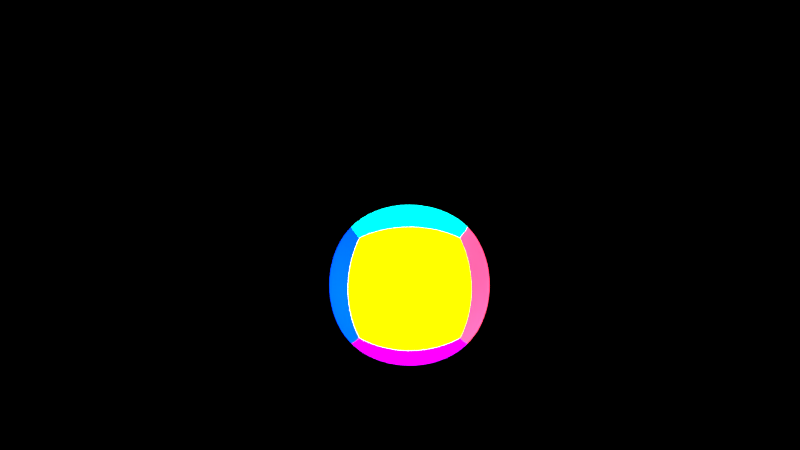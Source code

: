 # Source: Holografia.vAnima_o.blend  (saved by Blender 2.78.0; exported with 4.5.12 LTS)
import bpy
from mathutils import Matrix  # noqa: F401  (used for matrix-valued properties, if any)

bpy.ops.wm.read_factory_settings(use_empty=True)
scene = bpy.context.scene
scene.name = 'Scene'

# ---- collections
col_collection_1 = bpy.data.collections.new('Collection 1'); scene.collection.children.link(col_collection_1)

# ---- materials (node trees are filled in below, after node groups)
mat_luz = bpy.data.materials.new('luz')
mat_luz.alpha_threshold = 0.0
mat_luz.roughness = 0.5
mat_cinza = bpy.data.materials.new('cinza')
mat_cinza.alpha_threshold = 0.0
mat_cinza.roughness = 0.5
mat_material_001 = bpy.data.materials.new('Material.001')
mat_material_001.alpha_threshold = 0.0
mat_material_001.roughness = 0.5
mat_rosa = bpy.data.materials.new('rosa')
mat_rosa.alpha_threshold = 0.0
mat_rosa.roughness = 0.5
mat_rosa.line_color = (0.0, 0.0, 0.0, 1.0)
mat_verde = bpy.data.materials.new('verde')
mat_verde.alpha_threshold = 0.0
mat_verde.roughness = 0.5
mat_azul = bpy.data.materials.new('azul')
mat_azul.alpha_threshold = 0.0
mat_azul.roughness = 0.5
mat_amarelo = bpy.data.materials.new('amarelo')
mat_amarelo.alpha_threshold = 0.0
mat_amarelo.roughness = 0.5
mat_ciano = bpy.data.materials.new('ciano')
mat_ciano.alpha_threshold = 0.0
mat_ciano.roughness = 0.5
mat_roxo = bpy.data.materials.new('roxo')
mat_roxo.alpha_threshold = 0.0
mat_roxo.roughness = 0.5

# ---- material node trees
mat_luz.use_nodes = True; mat_luz.node_tree.nodes.clear()
_N = mat_luz.node_tree.nodes; _L = mat_luz.node_tree.links
n0 = _N.new('ShaderNodeOutputMaterial'); n0.name = 'Material Output'; n0.location = (300, 300)
n1 = _N.new('ShaderNodeEmission'); n1.name = 'Emission'; n1.location = (10, 300)
n1.inputs[0].default_value = (0.8, 0.8, 0.8, 1.0)
n1.inputs[1].default_value = 149.6
_L.new(n1.outputs[0], n0.inputs[0])
n0.is_active_output = True
mat_cinza.use_nodes = True; mat_cinza.node_tree.nodes.clear()
_N = mat_cinza.node_tree.nodes; _L = mat_cinza.node_tree.links
n0 = _N.new('ShaderNodeOutputMaterial'); n0.name = 'Material Output'; n0.location = (300, 300)
n1 = _N.new('ShaderNodeBsdfDiffuse'); n1.name = 'Diffuse BSDF'; n1.location = (10, 300)
n1.inputs[0].default_value = (0.05222, 0.05222, 0.05222, 1.0)
_L.new(n1.outputs[0], n0.inputs[0])
n0.is_active_output = True
mat_material_001.use_nodes = True; mat_material_001.node_tree.nodes.clear()
_N = mat_material_001.node_tree.nodes; _L = mat_material_001.node_tree.links
n0 = _N.new('ShaderNodeOutputMaterial'); n0.name = 'Material Output'; n0.location = (300, 300)
n1 = _N.new('ShaderNodeBsdfDiffuse'); n1.name = 'Diffuse BSDF'; n1.location = (10, 300)
n1.inputs[0].default_value = (0.0, 0.0, 0.0, 1.0)
_L.new(n1.outputs[0], n0.inputs[0])
n0.is_active_output = True
mat_rosa.use_nodes = True; mat_rosa.node_tree.nodes.clear()
_N = mat_rosa.node_tree.nodes; _L = mat_rosa.node_tree.links
n0 = _N.new('ShaderNodeOutputMaterial'); n0.name = 'Material Output'; n0.location = (300, 300)
n1 = _N.new('ShaderNodeBsdfDiffuse'); n1.name = 'Diffuse BSDF'; n1.location = (10, 300)
n1.inputs[0].default_value = (1.0, 0.0364, 0.1091, 1.0)
_L.new(n1.outputs[0], n0.inputs[0])
n0.is_active_output = True
mat_verde.use_nodes = True; mat_verde.node_tree.nodes.clear()
_N = mat_verde.node_tree.nodes; _L = mat_verde.node_tree.links
n0 = _N.new('ShaderNodeOutputMaterial'); n0.name = 'Material Output'; n0.location = (300, 300)
n1 = _N.new('ShaderNodeBsdfDiffuse'); n1.name = 'Diffuse BSDF'; n1.location = (10, 300)
n1.inputs[0].default_value = (0.0, 0.8, 0.1517, 1.0)
_L.new(n1.outputs[0], n0.inputs[0])
n0.is_active_output = True
mat_azul.use_nodes = True; mat_azul.node_tree.nodes.clear()
_N = mat_azul.node_tree.nodes; _L = mat_azul.node_tree.links
n0 = _N.new('ShaderNodeOutputMaterial'); n0.name = 'Material Output'; n0.location = (300, 300)
n1 = _N.new('ShaderNodeBsdfDiffuse'); n1.name = 'Diffuse BSDF'; n1.location = (10, 300)
n1.inputs[0].default_value = (0.0, 0.03407, 0.8, 1.0)
_L.new(n1.outputs[0], n0.inputs[0])
n0.is_active_output = True
mat_amarelo.use_nodes = True; mat_amarelo.node_tree.nodes.clear()
_N = mat_amarelo.node_tree.nodes; _L = mat_amarelo.node_tree.links
n0 = _N.new('ShaderNodeOutputMaterial'); n0.name = 'Material Output'; n0.location = (300, 300)
n1 = _N.new('ShaderNodeBsdfDiffuse'); n1.name = 'Diffuse BSDF'; n1.location = (10, 300)
n1.inputs[0].default_value = (0.9, 0.9, 0.0, 1.0)
_L.new(n1.outputs[0], n0.inputs[0])
n0.is_active_output = True
mat_ciano.use_nodes = True; mat_ciano.node_tree.nodes.clear()
_N = mat_ciano.node_tree.nodes; _L = mat_ciano.node_tree.links
n0 = _N.new('ShaderNodeOutputMaterial'); n0.name = 'Material Output'; n0.location = (300, 300)
n1 = _N.new('ShaderNodeBsdfDiffuse'); n1.name = 'Diffuse BSDF'; n1.location = (10, 300)
n1.inputs[0].default_value = (0.0, 0.8, 0.6953, 1.0)
_L.new(n1.outputs[0], n0.inputs[0])
n0.is_active_output = True
mat_roxo.use_nodes = True; mat_roxo.node_tree.nodes.clear()
_N = mat_roxo.node_tree.nodes; _L = mat_roxo.node_tree.links
n0 = _N.new('ShaderNodeOutputMaterial'); n0.name = 'Material Output'; n0.location = (300, 300)
n1 = _N.new('ShaderNodeBsdfDiffuse'); n1.name = 'Diffuse BSDF'; n1.location = (10, 300)
n1.inputs[0].default_value = (0.4165, 0.0, 0.8, 1.0)
_L.new(n1.outputs[0], n0.inputs[0])
n0.is_active_output = True

# ---- world
world_world = bpy.data.worlds.new('World'); scene.world = world_world
world_world.use_nodes = True; world_world.node_tree.nodes.clear()
_N = world_world.node_tree.nodes; _L = world_world.node_tree.links
n0 = _N.new('ShaderNodeOutputWorld'); n0.name = 'World Output'; n0.location = (300, 300)
n1 = _N.new('ShaderNodeBackground'); n1.name = 'Background'; n1.location = (10, 300)
n1.inputs[0].default_value = (0.0, 0.0, 0.0, 1.0)
_L.new(n1.outputs[0], n0.inputs[0])
n0.is_active_output = True
world_world.color = (0.05088, 0.05088, 0.05088)
world_world.use_sun_shadow = False
world_world.sun_shadow_jitter_overblur = 0.0
world_world.cycles.sampling_method = 'MANUAL'

# ---- cameras
cam_camera_004 = bpy.data.cameras.new('Camera.004')
cam_camera_004.clip_end = 100.0
cam_camera_004.lens = 35.0
cam_camera_004.sensor_width = 32.0
cam_camera_004.sensor_height = 18.0
cam_camera_004.ortho_scale = 7.314
cam_camera_004.dof.focus_distance = 0.0
cam_camera_003 = bpy.data.cameras.new('Camera.003')
cam_camera_003.clip_end = 100.0
cam_camera_003.lens = 35.0
cam_camera_003.sensor_width = 32.0
cam_camera_003.sensor_height = 18.0
cam_camera_003.ortho_scale = 7.314
cam_camera_003.dof.focus_distance = 0.0
cam_camera_002 = bpy.data.cameras.new('Camera.002')
cam_camera_002.clip_end = 100.0
cam_camera_002.lens = 35.0
cam_camera_002.sensor_width = 32.0
cam_camera_002.sensor_height = 18.0
cam_camera_002.ortho_scale = 7.314
cam_camera_002.dof.focus_distance = 0.0
cam_camera_001 = bpy.data.cameras.new('Camera.001')
cam_camera_001.clip_end = 100.0
cam_camera_001.lens = 35.0
cam_camera_001.sensor_width = 32.0
cam_camera_001.sensor_height = 18.0
cam_camera_001.ortho_scale = 7.314
cam_camera_001.dof.focus_distance = 0.0

# ---- lights
light_lamp = bpy.data.lights.new('Lamp', 'POINT')
light_lamp.transmission_factor = 0.0
light_lamp.cutoff_distance = 30.0
light_lamp.energy = 154.0
light_lamp.shadow_buffer_clip_start = 1.001
light_lamp.shadow_soft_size = 0.1
light_lamp.shadow_maximum_resolution = 0.006
light_lamp.use_absolute_resolution = True

# ---- meshes
me_cube_001 = bpy.data.meshes.new('Cube.001')
me_cube_001.from_pydata([(-2.564, -6.115, -0.9717), (-2.311, -5.622, 0.4452), (-4.83, -4.611, -1.089), (-4.576, -4.119, 0.3276), (-2.493, -6.011, -1.021), (-2.24, -5.518, 0.3964), (-4.758, -4.507, -1.138), (-4.505, -4.015, 0.2788), (1.232, 6.515, -0.9717), (1.087, 5.981, 0.4452), (3.761, 5.517, -1.089), (3.616, 4.983, 0.3276), (1.184, 6.399, -1.021), (1.039, 5.864, 0.3964), (3.713, 5.401, -1.138), (3.568, 4.867, 0.2788), (-6.454, 1.521, -0.9717), (-5.926, 1.352, 0.4452), (-5.344, 4.003, -1.089), (-4.817, 3.834, 0.3276), (-6.34, 1.468, -1.021), (-5.812, 1.299, 0.3964), (-5.23, 3.95, -1.138), (-4.703, 3.781, 0.2788), (6.236, -2.254, -0.9717), (5.731, -2.026, 0.4452), (4.848, -4.592, -1.089), (4.343, -4.364, 0.3276), (6.128, -2.188, -1.021), (5.624, -1.96, 0.3964), (4.741, -4.526, -1.138), (4.236, -4.298, 0.2788), (4.111, -4.292, -10.95), (4.125, -4.967, -9.583), (1.612, -5.266, -11.4), (1.626, -5.941, -10.04), (4.165, -4.403, -11.0), (4.179, -5.078, -9.638), (1.665, -5.377, -11.46), (1.679, -6.052, -10.09), (-3.206, 4.22, -11.55), (-3.685, 4.732, -10.2), (-0.8804, 5.602, -11.25), (-1.36, 6.113, -9.902), (-3.261, 4.327, -11.61), (-3.741, 4.839, -10.26), (-0.9362, 5.709, -11.31), (-1.415, 6.221, -9.962), (-5.638, -1.199, -10.7), (-4.855, -1.065, -12.0), (-4.701, -3.736, -10.4), (-3.917, -3.602, -11.7), (-5.532, -1.152, -10.63), (-4.749, -1.018, -11.93), (-4.595, -3.688, -10.33), (-3.811, -3.554, -11.63), (6.448, 1.387, -9.652), (5.972, 0.9945, -11.04), (5.17, 3.778, -9.888), (4.694, 3.385, -11.28), (6.337, 1.333, -9.598), (5.86, 0.9402, -10.99), (5.059, 3.724, -9.835), (4.582, 3.331, -11.23)], [], [(0, 1, 3, 2), (2, 3, 7, 6), (6, 7, 5, 4), (4, 5, 1, 0), (2, 6, 4, 0), (7, 3, 1, 5), (8, 9, 11, 10), (10, 11, 15, 14), (14, 15, 13, 12), (12, 13, 9, 8), (10, 14, 12, 8), (15, 11, 9, 13), (16, 17, 19, 18), (18, 19, 23, 22), (22, 23, 21, 20), (20, 21, 17, 16), (18, 22, 20, 16), (23, 19, 17, 21), (24, 25, 27, 26), (26, 27, 31, 30), (30, 31, 29, 28), (28, 29, 25, 24), (26, 30, 28, 24), (31, 27, 25, 29), (43, 42, 46, 47), (41, 40, 42, 43), (45, 44, 40, 41), (47, 46, 44, 45), (45, 41, 43, 47), (40, 44, 46, 42), (39, 38, 36, 37), (37, 36, 32, 33), (33, 32, 34, 35), (35, 34, 38, 39), (37, 33, 35, 39), (32, 36, 38, 34), (48, 49, 51, 50), (50, 51, 55, 54), (54, 55, 53, 52), (52, 53, 49, 48), (50, 54, 52, 48), (55, 51, 49, 53), (56, 57, 59, 58), (58, 59, 63, 62), (62, 63, 61, 60), (60, 61, 57, 56), (58, 62, 60, 56), (63, 59, 57, 61)])
me_cube_001.polygons.foreach_set('material_index', [1, 1, 0, 1, 1, 1, 1, 1, 0, 1, 1, 1, 1, 1, 0, 1, 1, 1, 1, 1, 0, 1, 1, 1, 1, 0, 1, 1, 1, 1, 1, 1, 0, 1, 1, 1, 1, 1, 0, 1, 1, 1, 1, 1, 0, 1, 1, 1])
me_cube_001.materials.append(mat_luz)
me_cube_001.materials.append(mat_cinza)
me_cube_001.use_remesh_preserve_volume = False
me_cube_001.use_remesh_preserve_attributes = False
me_cube_001.use_mirror_vertex_groups = False
me_cube_001.update()
me_plane_001 = bpy.data.meshes.new('Plane.001')
me_plane_001.from_pydata([(-1.0, -1.0, 0.0), (1.0, -1.0, 0.0), (-1.0, 1.0, 0.0), (1.0, 1.0, 0.0)], [], [(0, 1, 3, 2)])
me_plane_001.materials.append(mat_material_001)
me_plane_001.use_remesh_preserve_volume = False
me_plane_001.use_remesh_preserve_attributes = False
me_plane_001.use_mirror_vertex_groups = False
me_plane_001.update()
me_cube = bpy.data.meshes.new('Cube')
me_cube.from_pydata([(1.0, 1.0, -1.0), (1.0, -1.0, -1.0), (-1.0, -1.0, -1.0), (-1.0, 1.0, -1.0), (1.0, 1.0, 1.0), (1.0, -1.0, 1.0), (-1.0, -1.0, 1.0), (-1.0, 1.0, 1.0)], [], [(0, 1, 2, 3), (4, 7, 6, 5), (0, 4, 5, 1), (1, 5, 6, 2), (2, 6, 7, 3), (4, 0, 3, 7)])
me_cube.polygons.foreach_set('material_index', [5, 4, 1, 0, 3, 2])
me_cube.materials.append(mat_rosa)
me_cube.materials.append(mat_verde)
me_cube.materials.append(mat_azul)
me_cube.materials.append(mat_amarelo)
me_cube.materials.append(mat_ciano)
me_cube.materials.append(mat_roxo)
me_cube.use_remesh_preserve_volume = False
me_cube.use_remesh_preserve_attributes = False
me_cube.use_mirror_vertex_groups = False
me_cube.update()

# ---- objects
ob_luzes = bpy.data.objects.new('luzes', me_cube_001)
ob_azul = bpy.data.objects.new('azul', cam_camera_004)
ob_amarelo = bpy.data.objects.new('amarelo', cam_camera_003)
ob_verde = bpy.data.objects.new('verde', cam_camera_002)
ob_vermelho = bpy.data.objects.new('vermelho', cam_camera_001)
ob_chao = bpy.data.objects.new('chao', me_plane_001)
ob_bola = bpy.data.objects.new('bola', me_cube)
ob_lamp = bpy.data.objects.new('Lamp', light_lamp)

# ---- transforms, parenting, visibility, modifiers, constraints
ob_luzes.location = (0.0, 0.0, 7.983)
ob_luzes.lineart.crease_threshold = 0.0
ob_azul.location = (0.0, 9.715, 2.639)
ob_azul.rotation_euler = (1.571, 0.0, 3.142)
ob_azul.scale = (1.563, 1.563, 1.563)
ob_azul.lock_rotations_4d = False
ob_azul.empty_display_type = 'ARROWS'
ob_azul.color = (0.0, 0.0, 0.0, 0.0)
ob_azul.display_type = 'WIRE'
ob_azul.lineart.crease_threshold = 0.0
ob_amarelo.location = (-9.462, 0.03893, 2.61)
ob_amarelo.rotation_euler = (1.571, 2.667e-07, 4.719)
ob_amarelo.scale = (1.563, 1.563, 1.563)
ob_amarelo.lock_rotations_4d = False
ob_amarelo.empty_display_type = 'ARROWS'
ob_amarelo.color = (0.0, 0.0, 0.0, 0.0)
ob_amarelo.display_type = 'WIRE'
ob_amarelo.lineart.crease_threshold = 0.0
ob_verde.location = (9.803, 0.09911, 2.639)
ob_verde.rotation_euler = (1.571, -0.0, 1.571)
ob_verde.scale = (1.563, 1.563, 1.563)
ob_verde.lock_rotations_4d = False
ob_verde.empty_display_type = 'ARROWS'
ob_verde.color = (0.0, 0.0, 0.0, 0.0)
ob_verde.display_type = 'WIRE'
ob_verde.lineart.crease_threshold = 0.0
ob_vermelho.location = (0.1665, -9.658, 2.639)
ob_vermelho.rotation_euler = (1.571, -0.0, 0.0)
ob_vermelho.scale = (1.563, 1.563, 1.563)
ob_vermelho.lock_rotations_4d = False
ob_vermelho.empty_display_type = 'ARROWS'
ob_vermelho.color = (0.0, 0.0, 0.0, 0.0)
ob_vermelho.display_type = 'WIRE'
ob_vermelho.lineart.crease_threshold = 0.0
ob_chao.location = (0.0, 0.0, 0.3273)
ob_chao.scale = (7.953, 7.953, 7.953)
ob_chao.hide_viewport = True
ob_chao.hide_render = True
ob_chao.lineart.crease_threshold = 0.0
ob_bola.location = (0.0, 0.0, 1.968)
ob_bola.rotation_euler = (0.0, 0.0, 2.384e-07)
ob_bola.scale = (1.025, 1.025, 1.025)
ob_bola.lock_rotations_4d = False
ob_bola.empty_display_type = 'ARROWS'
ob_bola.lineart.crease_threshold = 0.0
_m = ob_bola.modifiers.new('Subsurf', 'SUBSURF')
_m.uv_smooth = 'PRESERVE_CORNERS'
_m.levels = 5
_m.render_levels = 5
_m.show_only_control_edges = False
ob_lamp.location = (-1.298, 1.686, 1.745)
ob_lamp.rotation_euler = (0.6503, 0.05522, 1.866)
ob_lamp.lock_rotations_4d = False
ob_lamp.empty_display_type = 'ARROWS'
ob_lamp.color = (0.0, 0.0, 0.0, 0.0)
ob_lamp.lineart.crease_threshold = 0.0

# ---- collection membership
col_collection_1.objects.link(ob_luzes)
col_collection_1.objects.link(ob_azul)
col_collection_1.objects.link(ob_amarelo)
col_collection_1.objects.link(ob_verde)
col_collection_1.objects.link(ob_vermelho)
col_collection_1.objects.link(ob_chao)
col_collection_1.objects.link(ob_bola)
col_collection_1.objects.link(ob_lamp)

# ---- scene / render settings (as saved in the file)
scene.camera = ob_amarelo
scene.frame_start = 1; scene.frame_end = 51; scene.frame_set(1)
scene.render.engine = 'CYCLES'
scene.render.image_settings.file_format = 'FFMPEG'
scene.render.resolution_percentage = 50
scene.render.dither_intensity = 0.0
scene.render.use_overwrite = False
scene.cycles.use_denoising = False
scene.cycles.samples = 24
scene.cycles.sampling_pattern = 'TABULATED_SOBOL'
scene.cycles.light_sampling_threshold = 0.0
scene.cycles.use_adaptive_sampling = False
scene.cycles.use_light_tree = False
scene.cycles.blur_glossy = 0.0
scene.cycles.sample_clamp_indirect = 0.0
scene.view_settings.view_transform = 'Standard'
bpy.context.view_layer.update()
